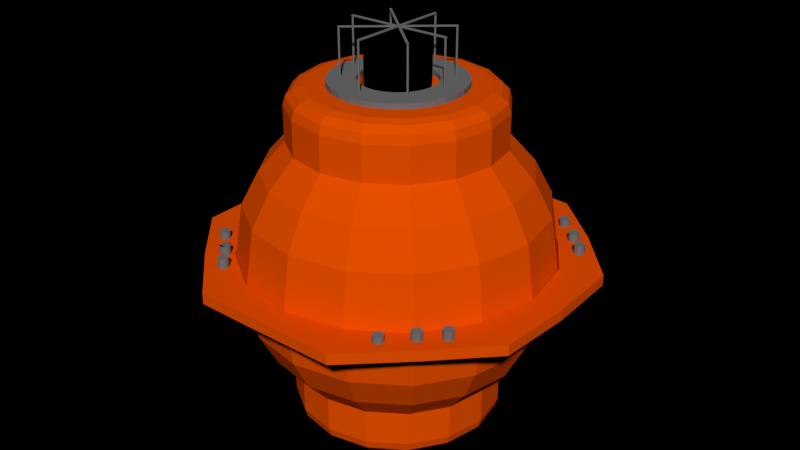 # Source: Transponder.blend  (saved by Blender 2.66.1; exported with 4.5.12 LTS)
import bpy
from mathutils import Matrix  # noqa: F401  (used for matrix-valued properties, if any)

bpy.ops.wm.read_factory_settings(use_empty=True)
scene = bpy.context.scene
scene.name = 'Scene'

# ---- collections
col_collection_1 = bpy.data.collections.new('Collection 1'); scene.collection.children.link(col_collection_1)

# ---- materials (node trees are filled in below, after node groups)
mat_orange = bpy.data.materials.new('Orange')
mat_orange.alpha_threshold = 0.0
mat_orange.use_transparent_shadow = False
mat_orange.diffuse_color = (0.8, 0.0805, 0.0, 1.0)
mat_orange.roughness = 0.5
mat_orange.line_color = (0.0, 0.0, 0.0, 1.0)
mat_black = bpy.data.materials.new('Black')
mat_black.alpha_threshold = 0.0
mat_black.use_transparent_shadow = False
mat_black.diffuse_color = (0.0, 0.0, 0.0, 1.0)
mat_black.roughness = 0.5
mat_black.line_color = (0.0, 0.0, 0.0, 1.0)
mat_metal = bpy.data.materials.new('Metal')
mat_metal.alpha_threshold = 0.0
mat_metal.use_transparent_shadow = False
mat_metal.diffuse_color = (0.1676, 0.1676, 0.1676, 1.0)
mat_metal.roughness = 0.5
mat_metal.line_color = (0.0, 0.0, 0.0, 1.0)

# ---- material node trees

# ---- world
world_world = bpy.data.worlds.new('World'); scene.world = world_world
world_world.color = (0.0, 0.0, 0.0)
world_world.use_sun_shadow = False
world_world.sun_shadow_jitter_overblur = 0.0
world_world.cycles.sampling_method = 'MANUAL'
world_world.cycles.sample_map_resolution = 256

# ---- meshes
me_transducer = bpy.data.meshes.new('Transducer')
me_transducer.from_pydata([(-0.2984, 0.0, -0.2081), (-0.3703, 0.0, -0.2893), (-0.4208, 0.0, -0.3853), (-0.4467, 0.0, -0.5571), (-0.4467, 0.0, -0.5327), (-0.4208, 0.0, -0.7045), (-0.3703, 0.0, -0.8005), (-0.2984, 0.0, -0.8817), (-0.2757, 0.1142, -0.2081), (-0.3422, 0.1417, -0.2893), (-0.3887, 0.161, -0.3853), (-0.4127, 0.171, -0.5571), (-0.4127, 0.171, -0.5327), (-0.3887, 0.161, -0.7045), (-0.3422, 0.1417, -0.8005), (-0.2757, 0.1142, -0.8817), (-0.211, 0.211, -0.2081), (-0.2619, 0.2619, -0.2893), (-0.2975, 0.2975, -0.3853), (-0.3159, 0.3159, -0.5571), (-0.3159, 0.3159, -0.5327), (-0.2975, 0.2975, -0.7045), (-0.2619, 0.2619, -0.8005), (-0.211, 0.211, -0.8817), (-0.1142, 0.2757, -0.2081), (-0.1417, 0.3422, -0.2893), (-0.161, 0.3887, -0.3853), (-0.171, 0.4127, -0.5571), (-0.171, 0.4127, -0.5327), (-0.161, 0.3887, -0.7045), (-0.1417, 0.3422, -0.8005), (-0.1142, 0.2757, -0.8817), (1.466e-07, 0.2984, -0.2081), (1.317e-07, 0.3703, -0.2893), (1.615e-07, 0.4208, -0.3853), (1.764e-07, 0.4467, -0.5571), (1.764e-07, 0.4467, -0.5327), (1.615e-07, 0.4208, -0.7045), (1.317e-07, 0.3703, -0.8005), (1.466e-07, 0.2984, -0.8817), (0.1142, 0.2757, -0.2081), (0.1417, 0.3422, -0.2893), (0.161, 0.3887, -0.3853), (0.171, 0.4127, -0.5571), (0.171, 0.4127, -0.5327), (0.161, 0.3887, -0.7045), (0.1417, 0.3422, -0.8005), (0.1142, 0.2757, -0.8817), (0.211, 0.211, -0.2081), (0.2619, 0.2619, -0.2893), (0.2975, 0.2975, -0.3853), (0.3159, 0.3159, -0.5571), (0.3159, 0.3159, -0.5327), (0.2975, 0.2975, -0.7045), (0.2619, 0.2619, -0.8005), (0.211, 0.211, -0.8817), (0.2757, 0.1142, -0.2081), (0.3422, 0.1417, -0.2893), (0.3887, 0.161, -0.3853), (0.4127, 0.171, -0.5571), (0.4127, 0.171, -0.5327), (0.3887, 0.161, -0.7045), (0.3422, 0.1417, -0.8005), (0.2757, 0.1142, -0.8817), (0.2984, 0.0, -0.2081), (0.3703, -1.49e-08, -0.2893), (0.4208, -1.49e-08, -0.3853), (0.4467, -1.49e-08, -0.5571), (0.4467, -1.49e-08, -0.5327), (0.4208, -1.49e-08, -0.7045), (0.3703, -1.49e-08, -0.8005), (0.2984, 0.0, -0.8817), (0.2757, -0.1142, -0.2081), (0.3422, -0.1417, -0.2893), (0.3887, -0.161, -0.3853), (0.4127, -0.171, -0.5571), (0.4127, -0.171, -0.5327), (0.3887, -0.161, -0.7045), (0.3422, -0.1417, -0.8005), (0.2757, -0.1142, -0.8817), (0.211, -0.211, -0.2081), (0.2619, -0.2619, -0.2893), (0.2975, -0.2975, -0.3853), (0.3159, -0.3159, -0.5571), (0.3159, -0.3159, -0.5327), (0.2975, -0.2975, -0.7045), (0.2619, -0.2619, -0.8005), (0.211, -0.211, -0.8817), (0.1142, -0.2757, -0.2081), (0.1417, -0.3422, -0.2893), (0.161, -0.3887, -0.3853), (0.171, -0.4127, -0.5571), (0.171, -0.4127, -0.5327), (0.161, -0.3887, -0.7045), (0.1417, -0.3422, -0.8005), (0.1142, -0.2757, -0.8817), (1.466e-07, -0.2984, -0.2081), (1.317e-07, -0.3703, -0.2893), (1.317e-07, -0.4208, -0.3853), (1.466e-07, -0.4467, -0.5571), (1.466e-07, -0.4467, -0.5327), (1.317e-07, -0.4208, -0.7045), (1.317e-07, -0.3703, -0.8005), (1.466e-07, -0.2984, -0.8817), (-0.1142, -0.2757, -0.2081), (-0.1417, -0.3422, -0.2893), (-0.161, -0.3887, -0.3853), (-0.171, -0.4127, -0.5571), (-0.171, -0.4127, -0.5327), (-0.161, -0.3887, -0.7045), (-0.1417, -0.3422, -0.8005), (-0.1142, -0.2757, -0.8817), (-0.211, -0.211, -0.2081), (-0.2619, -0.2619, -0.2893), (-0.2975, -0.2975, -0.3853), (-0.3159, -0.3159, -0.5571), (-0.3159, -0.3159, -0.5327), (-0.2975, -0.2975, -0.7045), (-0.2619, -0.2619, -0.8005), (-0.211, -0.211, -0.8817), (-0.2757, -0.1142, -0.2081), (-0.3422, -0.1417, -0.2893), (-0.3887, -0.161, -0.3853), (-0.4127, -0.171, -0.5571), (-0.4127, -0.171, -0.5327), (-0.3887, -0.161, -0.7045), (-0.3422, -0.1417, -0.8005), (-0.2757, -0.1142, -0.8817), (-0.5287, 0.0002878, -0.5603), (-0.5287, 0.0002878, -0.5296), (-0.5211, 0.2161, -0.5603), (-0.5211, 0.2161, -0.5296), (-0.3798, 0.3749, -0.5602), (-0.3798, 0.3749, -0.5294), (-0.2158, 0.5214, -0.5603), (-0.2158, 0.5214, -0.5296), (3.678e-05, 0.532, -0.5603), (3.678e-05, 0.532, -0.5296), (0.2159, 0.5214, -0.5603), (0.2159, 0.5214, -0.5296), (0.3779, 0.3744, -0.5597), (0.3779, 0.3744, -0.529), (0.5212, 0.2161, -0.5603), (0.5212, 0.2161, -0.5296), (0.5321, 0.0002877, -0.5603), (0.5321, 0.0002877, -0.5296), (0.5212, -0.2156, -0.5603), (0.5212, -0.2156, -0.5296), (0.3743, -0.3685, -0.5604), (0.3743, -0.3685, -0.5296), (0.2159, -0.5208, -0.5603), (0.2159, -0.5208, -0.5296), (3.674e-05, -0.522, -0.5603), (3.674e-05, -0.522, -0.5296), (-0.2158, -0.5208, -0.5603), (-0.2158, -0.5208, -0.5296), (-0.3743, -0.3724, -0.5594), (-0.3743, -0.3724, -0.5287), (-0.5211, -0.2156, -0.5603), (-0.5211, -0.2156, -0.5296), (1.434e-07, 3.725e-09, -0.05808), (1.425e-07, 1.863e-09, -1.032), (-0.2474, 1.397e-08, -1.032), (-0.2984, 0.0, -0.9817), (-0.2726, 8.615e-09, -1.025), (-0.2912, 3.725e-09, -1.007), (-0.2757, 0.1142, -0.9817), (-0.2286, 0.09469, -1.032), (-0.2691, 0.1114, -1.007), (-0.2518, 0.1043, -1.025), (-0.211, 0.211, -0.9817), (-0.175, 0.175, -1.032), (-0.2059, 0.2059, -1.007), (-0.1927, 0.1927, -1.025), (-0.1142, 0.2757, -0.9817), (-0.09469, 0.2286, -1.032), (-0.1114, 0.2691, -1.007), (-0.1043, 0.2518, -1.025), (1.466e-07, 0.2984, -0.9817), (1.462e-07, 0.2474, -1.032), (1.483e-07, 0.2912, -1.007), (1.483e-07, 0.2726, -1.025), (0.1142, 0.2757, -0.9817), (0.09469, 0.2286, -1.032), (0.1114, 0.2691, -1.007), (0.1043, 0.2518, -1.025), (0.211, 0.211, -0.9817), (0.175, 0.175, -1.032), (0.2059, 0.2059, -1.007), (0.1927, 0.1927, -1.025), (0.2757, 0.1142, -0.9817), (0.2286, 0.09469, -1.032), (0.2691, 0.1114, -1.007), (0.2518, 0.1043, -1.025), (0.2984, 0.0, -0.9817), (0.2474, 0.0, -1.032), (0.2912, -1.63e-09, -1.007), (0.2726, -1.63e-09, -1.025), (0.2757, -0.1142, -0.9817), (0.2286, -0.09469, -1.032), (0.2691, -0.1114, -1.007), (0.2518, -0.1043, -1.025), (0.211, -0.211, -0.9817), (0.175, -0.175, -1.032), (0.2059, -0.2059, -1.007), (0.1927, -0.1927, -1.025), (0.1142, -0.2757, -0.9817), (0.09469, -0.2286, -1.032), (0.1114, -0.2691, -1.007), (0.1043, -0.2518, -1.025), (1.466e-07, -0.2984, -0.9817), (1.462e-07, -0.2474, -1.032), (1.455e-07, -0.2912, -1.007), (1.451e-07, -0.2726, -1.025), (-0.1142, -0.2757, -0.9817), (-0.09469, -0.2286, -1.032), (-0.1114, -0.2691, -1.007), (-0.1043, -0.2518, -1.025), (-0.211, -0.211, -0.9817), (-0.175, -0.175, -1.032), (-0.2059, -0.2059, -1.007), (-0.1927, -0.1927, -1.025), (-0.2757, -0.1142, -0.9817), (-0.2286, -0.09469, -1.032), (-0.2691, -0.1114, -1.007), (-0.2518, -0.1043, -1.025), (-0.2984, -8.882e-15, -0.1081), (-0.2474, 1.397e-08, -0.05808), (-0.2912, 4.889e-09, -0.08308), (-0.2726, 9.546e-09, -0.06478), (-0.2286, 0.09469, -0.05808), (-0.2757, 0.1142, -0.1081), (-0.2518, 0.1043, -0.06478), (-0.2691, 0.1114, -0.08308), (-0.175, 0.175, -0.05808), (-0.211, 0.211, -0.1081), (-0.1927, 0.1927, -0.06478), (-0.2059, 0.2059, -0.08308), (-0.09469, 0.2286, -0.05808), (-0.1142, 0.2757, -0.1081), (-0.1043, 0.2518, -0.06478), (-0.1114, 0.2691, -0.08308), (1.471e-07, 0.2474, -0.05808), (1.466e-07, 0.2984, -0.1081), (1.492e-07, 0.2726, -0.06478), (1.492e-07, 0.2912, -0.08308), (0.09469, 0.2286, -0.05808), (0.1142, 0.2757, -0.1081), (0.1043, 0.2518, -0.06478), (0.1114, 0.2691, -0.08308), (0.175, 0.175, -0.05808), (0.211, 0.211, -0.1081), (0.1927, 0.1927, -0.06478), (0.2059, 0.2059, -0.08308), (0.2286, 0.09469, -0.05808), (0.2757, 0.1142, -0.1081), (0.2518, 0.1043, -0.06478), (0.2691, 0.1114, -0.08308), (0.2474, -9.313e-10, -0.05808), (0.2984, 0.0, -0.1081), (0.2726, -2.328e-09, -0.06478), (0.2912, -2.328e-09, -0.08308), (0.2286, -0.09469, -0.05808), (0.2757, -0.1142, -0.1081), (0.2518, -0.1043, -0.06478), (0.2691, -0.1114, -0.08308), (0.175, -0.175, -0.05808), (0.211, -0.211, -0.1081), (0.1927, -0.1927, -0.06478), (0.2059, -0.2059, -0.08308), (0.09469, -0.2286, -0.05808), (0.1142, -0.2757, -0.1081), (0.1043, -0.2518, -0.06478), (0.1114, -0.2691, -0.08308), (1.453e-07, -0.2474, -0.05808), (1.466e-07, -0.2984, -0.1081), (1.441e-07, -0.2726, -0.06478), (1.448e-07, -0.2912, -0.08308), (-0.09469, -0.2286, -0.05808), (-0.1142, -0.2757, -0.1081), (-0.1043, -0.2518, -0.06478), (-0.1114, -0.2691, -0.08308), (-0.175, -0.175, -0.05808), (-0.211, -0.211, -0.1081), (-0.1927, -0.1927, -0.06478), (-0.2059, -0.2059, -0.08308), (-0.2286, -0.09469, -0.05808), (-0.2757, -0.1142, -0.1081), (-0.2518, -0.1043, -0.06478), (-0.2691, -0.1114, -0.08308), (-6.801e-10, 0.09098, -0.05918), (0.05348, 0.0736, -0.05918), (0.08653, 0.02811, -0.05918), (0.08653, -0.02811, -0.05918), (0.05348, -0.0736, -0.05918), (-8.634e-09, -0.09098, -0.05918), (-0.05348, -0.0736, -0.05918), (-0.08653, -0.02811, -0.05918), (-0.08653, 0.02811, -0.05918), (-0.05348, 0.0736, -0.05918), (-6.801e-10, 0.09098, 0.04232), (-5.122e-09, 0.06995, 0.06232), (-8.149e-10, 0.0878, 0.05232), (-2.212e-09, 0.0801, 0.05964), (0.05348, 0.0736, 0.04232), (0.04112, 0.05659, 0.06232), (0.0516, 0.07103, 0.05232), (0.04708, 0.0648, 0.05964), (0.08653, 0.02811, 0.04232), (0.06653, 0.02162, 0.06232), (0.0835, 0.02713, 0.05232), (0.07618, 0.02475, 0.05964), (0.08653, -0.02811, 0.04232), (0.06653, -0.02162, 0.06232), (0.0835, -0.02713, 0.05232), (0.07618, -0.02475, 0.05964), (0.05348, -0.0736, 0.04232), (0.04112, -0.05659, 0.06232), (0.0516, -0.07103, 0.05232), (0.04708, -0.0648, 0.05964), (-8.634e-09, -0.09098, 0.04232), (-9.313e-09, -0.06995, 0.06232), (-9.08e-09, -0.0878, 0.05232), (-9.546e-09, -0.0801, 0.05964), (-0.05348, -0.0736, 0.04232), (-0.04112, -0.05659, 0.06232), (-0.0516, -0.07103, 0.05232), (-0.04708, -0.0648, 0.05964), (-0.08653, -0.02811, 0.04232), (-0.06653, -0.02162, 0.06232), (-0.0835, -0.02713, 0.05232), (-0.07618, -0.02475, 0.05964), (-0.08653, 0.02811, 0.04232), (-0.06653, 0.02162, 0.06232), (-0.0835, 0.02713, 0.05232), (-0.07618, 0.02475, 0.05964), (-0.05348, 0.0736, 0.04232), (-0.04112, 0.05659, 0.06232), (-0.0516, 0.07103, 0.05232), (-0.04708, 0.0648, 0.05964), (-1.058e-07, 0.1088, -0.05975), (-0.02123, 0.1068, -0.05975), (-0.04165, 0.1006, -0.05975), (-0.06047, 0.0905, -0.05975), (-0.07696, 0.07696, -0.05975), (-0.0905, 0.06047, -0.05975), (-0.1006, 0.04165, -0.05975), (-0.1068, 0.02123, -0.05975), (-0.1088, 2.705e-07, -0.05975), (-0.1068, -0.02123, -0.05975), (-0.1006, -0.04165, -0.05975), (-0.0905, -0.06047, -0.05975), (-0.07696, -0.07696, -0.05975), (-0.06047, -0.0905, -0.05975), (-0.04165, -0.1006, -0.05975), (-0.02123, -0.1068, -0.05975), (-7.035e-08, -0.1088, -0.05975), (0.02123, -0.1068, -0.05975), (0.04165, -0.1006, -0.05975), (0.06047, -0.0905, -0.05975), (0.07696, -0.07696, -0.05975), (0.0905, -0.06047, -0.05975), (0.1006, -0.04165, -0.05975), (0.1068, -0.02123, -0.05975), (0.1088, 3.674e-07, -0.05975), (0.1068, 0.02123, -0.05975), (0.1006, 0.04165, -0.05975), (0.0905, 0.06047, -0.05975), (0.07696, 0.07696, -0.05975), (0.06047, 0.0905, -0.05975), (0.04165, 0.1006, -0.05975), (0.02123, 0.1068, -0.05975), (-1.005e-07, 0.1876, -0.05975), (-0.0366, 0.184, -0.05975), (-0.0718, 0.1733, -0.05975), (-0.1042, 0.156, -0.05975), (-0.1327, 0.1327, -0.05975), (-0.156, 0.1042, -0.05975), (-0.1733, 0.0718, -0.05975), (-0.184, 0.0366, -0.05975), (-0.1876, 2.532e-07, -0.05975), (-0.184, -0.0366, -0.05975), (-0.1733, -0.0718, -0.05975), (-0.156, -0.1042, -0.05975), (-0.1327, -0.1327, -0.05975), (-0.1042, -0.156, -0.05975), (-0.0718, -0.1733, -0.05975), (-0.0366, -0.184, -0.05975), (-3.938e-08, -0.1876, -0.05975), (0.0366, -0.184, -0.05975), (0.0718, -0.1733, -0.05975), (0.1042, -0.156, -0.05975), (0.1327, -0.1327, -0.05975), (0.156, -0.1042, -0.05975), (0.1733, -0.0718, -0.05975), (0.184, -0.0366, -0.05975), (0.1876, 4.202e-07, -0.05975), (0.184, 0.0366, -0.05975), (0.1733, 0.0718, -0.05975), (0.156, 0.1042, -0.05975), (0.1327, 0.1327, -0.05975), (0.1042, 0.156, -0.05975), (0.0718, 0.1733, -0.05975), (0.0366, 0.184, -0.05975), (-1.058e-07, 0.1088, -0.04324), (-0.02123, 0.1068, -0.04324), (-0.04165, 0.1006, -0.04324), (-0.06047, 0.0905, -0.04324), (-0.07696, 0.07696, -0.04324), (-0.0905, 0.06047, -0.04324), (-0.1006, 0.04165, -0.04324), (-0.1068, 0.02123, -0.04324), (-0.1088, 2.705e-07, -0.04324), (-0.1068, -0.02123, -0.04324), (-0.1006, -0.04165, -0.04324), (-0.0905, -0.06047, -0.04324), (-0.07696, -0.07696, -0.04324), (-0.06047, -0.0905, -0.04324), (-0.04165, -0.1006, -0.04324), (-0.02123, -0.1068, -0.04324), (-7.035e-08, -0.1088, -0.04324), (0.02123, -0.1068, -0.04324), (0.04165, -0.1006, -0.04324), (0.06047, -0.0905, -0.04324), (0.07696, -0.07696, -0.04324), (0.0905, -0.06047, -0.04324), (0.1006, -0.04165, -0.04324), (0.1068, -0.02123, -0.04324), (0.1088, 3.674e-07, -0.04324), (0.1068, 0.02123, -0.04324), (0.1006, 0.04165, -0.04324), (0.0905, 0.06047, -0.04324), (0.07696, 0.07696, -0.04324), (0.06047, 0.0905, -0.04324), (0.04165, 0.1006, -0.04324), (0.02123, 0.1068, -0.04324), (-1.005e-07, 0.1876, -0.04324), (-0.0366, 0.184, -0.04324), (-0.0718, 0.1733, -0.04324), (-0.1042, 0.156, -0.04324), (-0.1327, 0.1327, -0.04324), (-0.156, 0.1042, -0.04324), (-0.1733, 0.0718, -0.04324), (-0.184, 0.0366, -0.04324), (-0.1876, 2.532e-07, -0.04324), (-0.184, -0.0366, -0.04324), (-0.1733, -0.0718, -0.04324), (-0.156, -0.1042, -0.04324), (-0.1327, -0.1327, -0.04324), (-0.1042, -0.156, -0.04324), (-0.0718, -0.1733, -0.04324), (-0.0366, -0.184, -0.04324), (-3.938e-08, -0.1876, -0.04324), (0.0366, -0.184, -0.04324), (0.0718, -0.1733, -0.04324), (0.1042, -0.156, -0.04324), (0.1327, -0.1327, -0.04324), (0.156, -0.1042, -0.04324), (0.1733, -0.0718, -0.04324), (0.184, -0.0366, -0.04324), (0.1876, 4.202e-07, -0.04324), (0.184, 0.0366, -0.04324), (0.1733, 0.0718, -0.04324), (0.156, 0.1042, -0.04324), (0.1327, 0.1327, -0.04324), (0.1042, 0.156, -0.04324), (0.0718, 0.1733, -0.04324), (0.0366, 0.184, -0.04324), (3.391e-10, -0.1479, -0.04853), (3.391e-10, -0.1479, 0.08769), (0.001696, -0.1484, -0.04853), (0.001696, -0.1484, 0.08769), (0.002745, -0.1499, -0.04853), (0.002745, -0.1499, 0.08769), (0.002745, -0.1517, -0.04853), (0.002745, -0.1517, 0.08769), (0.001696, -0.1531, -0.04853), (0.001696, -0.1531, 0.08769), (8.683e-11, -0.1537, -0.04853), (8.683e-11, -0.1537, 0.08769), (-0.001696, -0.1531, -0.04853), (-0.001696, -0.1531, 0.08769), (-0.002745, -0.1517, -0.04853), (-0.002745, -0.1517, 0.08769), (-0.002745, -0.1499, -0.04853), (-0.002745, -0.1499, 0.08769), (-0.001696, -0.1484, -0.04853), (-0.001696, -0.1484, 0.08769), (3.391e-10, 0.1536, 0.08769), (0.001696, 0.1531, -0.04853), (0.001696, 0.1531, 0.08769), (0.002745, 0.1516, -0.04853), (0.002745, 0.1516, 0.08769), (0.002745, 0.1498, -0.04853), (0.002745, 0.1498, 0.08769), (0.001696, 0.1484, -0.04853), (0.001696, 0.1484, 0.08769), (8.683e-11, 0.1478, -0.04853), (8.683e-11, 0.1478, 0.08769), (-0.001696, 0.1484, -0.04853), (-0.001696, 0.1484, 0.08769), (-0.002745, 0.1498, -0.04853), (-0.002745, 0.1498, 0.08769), (-0.002745, 0.1516, -0.04853), (-0.002745, 0.1516, 0.08769), (-0.001696, 0.1531, -0.04853), (-0.001696, 0.1531, 0.08769), (0.1512, 0.001053, -0.04853), (0.1512, 0.001053, 0.08769), (0.1529, 0.0005014, -0.04853), (0.1529, 0.0005014, 0.08769), (0.154, -0.0009416, -0.04853), (0.154, -0.0009416, 0.08769), (0.154, -0.002725, -0.04853), (0.154, -0.002725, 0.08769), (0.1529, -0.004168, -0.04853), (0.1529, -0.004168, 0.08769), (0.1512, -0.00472, -0.04853), (0.1512, -0.00472, 0.08769), (0.1495, -0.004168, -0.04853), (0.1495, -0.004168, 0.08769), (0.1485, -0.002725, -0.04853), (0.1485, -0.002725, 0.08769), (0.1485, -0.0009416, -0.04853), (0.1485, -0.0009416, 0.08769), (0.1495, 0.0005014, -0.04853), (0.1495, 0.0005014, 0.08769), (-0.1514, 0.001053, -0.04853), (-0.1514, 0.001053, 0.08769), (-0.1497, 0.0005014, -0.04853), (-0.1497, 0.0005014, 0.08769), (-0.1487, -0.0009416, -0.04853), (-0.1487, -0.0009416, 0.08769), (-0.1487, -0.002725, -0.04853), (-0.1487, -0.002725, 0.08769), (-0.1497, -0.004168, -0.04853), (-0.1497, -0.004168, 0.08769), (-0.1514, -0.00472, -0.04853), (-0.1514, -0.00472, 0.08769), (-0.1531, -0.004168, -0.04853), (-0.1531, -0.004168, 0.08769), (-0.1542, -0.002725, -0.04853), (-0.1542, -0.002725, 0.08769), (-0.1542, -0.0009416, -0.04853), (-0.1542, -0.0009416, 0.08769), (-0.1531, 0.0005014, -0.04853), (-0.1531, 0.0005014, 0.08769), (-0.1141, -0.09362, -0.04853), (-0.1141, -0.09362, 0.08769), (-0.1124, -0.09417, -0.04853), (-0.1124, -0.09417, 0.08769), (-0.1114, -0.09561, -0.04853), (-0.1114, -0.09561, 0.08769), (-0.1114, -0.09739, -0.04853), (-0.1114, -0.09739, 0.08769), (-0.1124, -0.09884, -0.04853), (-0.1124, -0.09884, 0.08769), (-0.1141, -0.09939, -0.04853), (-0.1141, -0.09939, 0.08769), (-0.1158, -0.09884, -0.04853), (-0.1158, -0.09884, 0.08769), (-0.1168, -0.09739, -0.04853), (-0.1168, -0.09739, 0.08769), (-0.1168, -0.09561, -0.04853), (-0.1168, -0.09561, 0.08769), (-0.1158, -0.09417, -0.04853), (-0.1158, -0.09417, 0.08769), (0.1104, -0.09362, -0.04853), (0.1104, -0.09362, 0.08769), (0.1121, -0.09417, -0.04853), (0.1121, -0.09417, 0.08769), (0.1131, -0.09561, -0.04853), (0.1131, -0.09561, 0.08769), (0.1131, -0.09739, -0.04853), (0.1131, -0.09739, 0.08769), (0.1121, -0.09884, -0.04853), (0.1121, -0.09884, 0.08769), (0.1104, -0.09939, -0.04853), (0.1104, -0.09939, 0.08769), (0.1087, -0.09884, -0.04853), (0.1087, -0.09884, 0.08769), (0.1076, -0.09739, -0.04853), (0.1076, -0.09739, 0.08769), (0.1076, -0.09561, -0.04853), (0.1076, -0.09561, 0.08769), (0.1087, -0.09417, -0.04853), (0.1087, -0.09417, 0.08769), (0.1104, 0.1027, -0.04853), (0.1104, 0.1027, 0.08769), (0.1121, 0.1021, -0.04853), (0.1121, 0.1021, 0.08769), (0.1131, 0.1007, -0.04853), (0.1131, 0.1007, 0.08769), (0.1131, 0.0989, -0.04853), (0.1131, 0.0989, 0.08769), (0.1121, 0.09746, -0.04853), (0.1121, 0.09746, 0.08769), (0.1104, 0.09691, -0.04853), (0.1104, 0.09691, 0.08769), (0.1087, 0.09746, -0.04853), (0.1087, 0.09746, 0.08769), (0.1076, 0.0989, -0.04853), (0.1076, 0.0989, 0.08769), (0.1076, 0.1007, -0.04853), (0.1076, 0.1007, 0.08769), (0.1087, 0.1021, -0.04853), (0.1087, 0.1021, 0.08769), (-0.1087, 0.1027, -0.04853), (-0.1087, 0.1027, 0.08769), (-0.107, 0.1021, -0.04853), (-0.107, 0.1021, 0.08769), (-0.1059, 0.1007, -0.04853), (-0.1059, 0.1007, 0.08769), (-0.1059, 0.0989, -0.04853), (-0.1059, 0.0989, 0.08769), (-0.107, 0.09746, -0.04853), (-0.107, 0.09746, 0.08769), (-0.1087, 0.09691, -0.04853), (-0.1087, 0.09691, 0.08769), (-0.1104, 0.09746, -0.04853), (-0.1104, 0.09746, 0.08769), (-0.1114, 0.0989, -0.04853), (-0.1114, 0.0989, 0.08769), (-0.1114, 0.1007, -0.04853), (-0.1114, 0.1007, 0.08769), (-0.1104, 0.1021, -0.04853), (-0.1104, 0.1021, 0.08769), (-0.4097, 0.2937, -0.5767), (-0.4097, 0.2937, -0.506), (-0.4009, 0.2901, -0.5767), (-0.4009, 0.2901, -0.506), (-0.3959, 0.2819, -0.5767), (-0.3959, 0.2819, -0.506), (-0.3967, 0.2724, -0.5767), (-0.3967, 0.2724, -0.506), (-0.4029, 0.2651, -0.5767), (-0.4029, 0.2651, -0.506), (-0.4122, 0.2629, -0.5767), (-0.4122, 0.2629, -0.506), (-0.421, 0.2666, -0.5767), (-0.421, 0.2666, -0.506), (-0.426, 0.2747, -0.5767), (-0.426, 0.2747, -0.506), (-0.4252, 0.2843, -0.5767), (-0.4252, 0.2843, -0.506), (-0.419, 0.2915, -0.5767), (-0.419, 0.2915, -0.506), (-0.3461, 0.3608, -0.5732), (-0.3461, 0.3608, -0.5026), (-0.3373, 0.3571, -0.5732), (-0.3373, 0.3571, -0.5026), (-0.3323, 0.349, -0.5732), (-0.3323, 0.349, -0.5026), (-0.3331, 0.3394, -0.5732), (-0.3331, 0.3394, -0.5026), (-0.3393, 0.3322, -0.5732), (-0.3393, 0.3322, -0.5026), (-0.3486, 0.33, -0.5732), (-0.3486, 0.33, -0.5026), (-0.3574, 0.3336, -0.5732), (-0.3574, 0.3336, -0.5026), (-0.3624, 0.3418, -0.5732), (-0.3624, 0.3418, -0.5026), (-0.3617, 0.3513, -0.5732), (-0.3617, 0.3513, -0.5026), (-0.3554, 0.3586, -0.5732), (-0.3554, 0.3586, -0.5026), (-0.2899, 0.4116, -0.5701), (-0.2899, 0.4116, -0.4994), (-0.2811, 0.4079, -0.5701), (-0.2811, 0.4079, -0.4994), (-0.2761, 0.3998, -0.5701), (-0.2761, 0.3998, -0.4994), (-0.2769, 0.3902, -0.5701), (-0.2769, 0.3902, -0.4994), (-0.2831, 0.383, -0.5701), (-0.2831, 0.383, -0.4994), (-0.2924, 0.3808, -0.5701), (-0.2924, 0.3808, -0.4994), (-0.3012, 0.3844, -0.5701), (-0.3012, 0.3844, -0.4994), (-0.3062, 0.3926, -0.5701), (-0.3062, 0.3926, -0.4994), (-0.3054, 0.4021, -0.5701), (-0.3054, 0.4021, -0.4994), (-0.2992, 0.4094, -0.5701), (-0.2992, 0.4094, -0.4994), (0.2731, -0.3852, -0.5824), (0.2731, -0.3852, -0.5117), (0.2819, -0.3888, -0.5824), (0.2819, -0.3888, -0.5117), (0.2869, -0.397, -0.5824), (0.2869, -0.397, -0.5117), (0.2861, -0.4065, -0.5824), (0.2861, -0.4065, -0.5117), (0.2799, -0.4138, -0.5824), (0.2799, -0.4138, -0.5117), (0.2706, -0.416, -0.5824), (0.2706, -0.416, -0.5117), (0.2618, -0.4123, -0.5824), (0.2618, -0.4123, -0.5117), (0.2568, -0.4042, -0.5824), (0.2568, -0.4042, -0.5117), (0.2576, -0.3946, -0.5824), (0.2576, -0.3946, -0.5117), (0.2638, -0.3874, -0.5824), (0.2638, -0.3874, -0.5117), (0.3367, -0.3181, -0.5789), (0.3367, -0.3181, -0.5082), (0.3455, -0.3218, -0.5789), (0.3455, -0.3218, -0.5082), (0.3505, -0.3299, -0.5789), (0.3505, -0.3299, -0.5082), (0.3497, -0.3395, -0.5789), (0.3497, -0.3395, -0.5082), (0.3435, -0.3467, -0.5789), (0.3435, -0.3467, -0.5082), (0.3342, -0.3489, -0.5789), (0.3342, -0.3489, -0.5082), (0.3254, -0.3453, -0.5789), (0.3254, -0.3453, -0.5082), (0.3204, -0.3371, -0.5789), (0.3204, -0.3371, -0.5082), (0.3212, -0.3276, -0.5789), (0.3212, -0.3276, -0.5082), (0.3274, -0.3203, -0.5789), (0.3274, -0.3203, -0.5082), (0.3929, -0.2673, -0.5758), (0.3929, -0.2673, -0.5051), (0.4017, -0.271, -0.5758), (0.4017, -0.271, -0.5051), (0.4067, -0.2791, -0.5758), (0.4067, -0.2791, -0.5051), (0.4059, -0.2886, -0.5758), (0.4059, -0.2886, -0.5051), (0.3997, -0.2959, -0.5758), (0.3997, -0.2959, -0.5051), (0.3904, -0.2981, -0.5758), (0.3904, -0.2981, -0.5051), (0.3816, -0.2944, -0.5758), (0.3816, -0.2944, -0.5051), (0.3766, -0.2863, -0.5758), (0.3766, -0.2863, -0.5051), (0.3774, -0.2768, -0.5758), (0.3774, -0.2768, -0.5051), (0.3836, -0.2695, -0.5758), (0.3836, -0.2695, -0.5051), (0.3001, 0.3992, -0.5812), (0.3001, 0.3992, -0.5105), (0.2965, 0.3904, -0.5812), (0.2965, 0.3904, -0.5105), (0.2885, 0.3852, -0.5812), (0.2885, 0.3852, -0.5105), (0.2789, 0.3858, -0.5812), (0.2789, 0.3858, -0.5105), (0.2716, 0.3919, -0.5812), (0.2716, 0.3919, -0.5105), (0.2692, 0.4012, -0.5812), (0.2692, 0.4012, -0.5105), (0.2727, 0.41, -0.5812), (0.2727, 0.41, -0.5105), (0.2808, 0.4152, -0.5812), (0.2808, 0.4152, -0.5105), (0.2903, 0.4146, -0.5812), (0.2903, 0.4146, -0.5105), (0.2977, 0.4085, -0.5812), (0.2977, 0.4085, -0.5105), (0.3683, 0.3369, -0.5777), (0.3683, 0.3369, -0.507), (0.3647, 0.328, -0.5777), (0.3647, 0.328, -0.507), (0.3567, 0.3229, -0.5777), (0.3567, 0.3229, -0.507), (0.3471, 0.3235, -0.5777), (0.3471, 0.3235, -0.507), (0.3398, 0.3296, -0.5777), (0.3398, 0.3296, -0.507), (0.3374, 0.3388, -0.5777), (0.3374, 0.3388, -0.507), (0.3409, 0.3477, -0.5777), (0.3409, 0.3477, -0.507), (0.349, 0.3528, -0.5777), (0.349, 0.3528, -0.507), (0.3585, 0.3522, -0.5777), (0.3585, 0.3522, -0.507), (0.3659, 0.3461, -0.5777), (0.3659, 0.3461, -0.507), (0.4201, 0.2816, -0.5746), (0.4201, 0.2816, -0.5039), (0.4166, 0.2727, -0.5746), (0.4166, 0.2727, -0.5039), (0.4085, 0.2676, -0.5746), (0.4085, 0.2676, -0.5039), (0.399, 0.2682, -0.5746), (0.399, 0.2682, -0.5039), (0.3916, 0.2743, -0.5746), (0.3916, 0.2743, -0.5039), (0.3892, 0.2835, -0.5746), (0.3892, 0.2835, -0.5039), (0.3927, 0.2924, -0.5746), (0.3927, 0.2924, -0.5039), (0.4008, 0.2975, -0.5746), (0.4008, 0.2975, -0.5039), (0.4103, 0.2969, -0.5746), (0.4103, 0.2969, -0.5039), (0.4177, 0.2909, -0.5746), (0.4177, 0.2909, -0.5039), (3.391e-10, -0.1479, 0.0931), (0.001696, -0.1484, 0.0931), (0.002745, -0.1499, 0.0931), (0.002745, -0.1517, 0.0931), (0.001696, -0.1531, 0.0931), (8.683e-11, -0.1537, 0.0931), (-0.001696, -0.1531, 0.0931), (-0.002745, -0.1517, 0.0931), (-0.002745, -0.1499, 0.0931), (-0.001696, -0.1484, 0.0931), (3.391e-10, 0.1536, 0.0931), (0.001696, 0.1531, 0.0931), (0.002745, 0.1516, 0.0931), (0.002745, 0.1498, 0.0931), (0.001696, 0.1484, 0.0931), (8.683e-11, 0.1478, 0.0931), (-0.001696, 0.1484, 0.0931), (-0.002745, 0.1498, 0.0931), (-0.002745, 0.1516, 0.0931), (-0.001696, 0.1531, 0.0931), (0.1512, 0.001053, 0.0931), (0.1529, 0.0005014, 0.0931), (0.154, -0.0009416, 0.0931), (0.154, -0.002725, 0.0931), (0.1529, -0.004168, 0.0931), (0.1512, -0.00472, 0.0931), (0.1495, -0.004168, 0.0931), (0.1485, -0.002725, 0.0931), (0.1485, -0.0009416, 0.0931), (0.1495, 0.0005014, 0.0931), (-0.1514, 0.001053, 0.0931), (-0.1497, 0.0005014, 0.0931), (-0.1487, -0.0009416, 0.0931), (-0.1487, -0.002725, 0.0931), (-0.1497, -0.004168, 0.0931), (-0.1514, -0.00472, 0.0931), (-0.1531, -0.004168, 0.0931), (-0.1542, -0.002725, 0.0931), (-0.1542, -0.0009416, 0.0931), (-0.1531, 0.0005014, 0.0931), (-0.1141, -0.09362, 0.0931), (-0.1124, -0.09417, 0.0931), (-0.1114, -0.09561, 0.0931), (-0.1114, -0.09739, 0.0931), (-0.1124, -0.09884, 0.0931), (-0.1141, -0.09939, 0.0931), (-0.1158, -0.09884, 0.0931), (-0.1168, -0.09739, 0.0931), (-0.1168, -0.09561, 0.0931), (-0.1158, -0.09417, 0.0931), (0.1104, -0.09362, 0.0931), (0.1121, -0.09417, 0.0931), (0.1131, -0.09561, 0.0931), (0.1131, -0.09739, 0.0931), (0.1121, -0.09884, 0.0931), (0.1104, -0.09939, 0.0931), (0.1087, -0.09884, 0.0931), (0.1076, -0.09739, 0.0931), (0.1076, -0.09561, 0.0931), (0.1087, -0.09417, 0.0931), (0.1104, 0.1027, 0.0931), (0.1121, 0.1021, 0.0931), (0.1131, 0.1007, 0.0931), (0.1131, 0.0989, 0.0931), (0.1121, 0.09746, 0.0931), (0.1104, 0.09691, 0.0931), (0.1087, 0.09746, 0.0931), (0.1076, 0.0989, 0.0931), (0.1076, 0.1007, 0.0931), (0.1087, 0.1021, 0.0931), (-0.1087, 0.1027, 0.0931), (-0.107, 0.1021, 0.0931), (-0.1059, 0.1007, 0.0931), (-0.1059, 0.0989, 0.0931), (-0.107, 0.09746, 0.0931), (-0.1087, 0.09691, 0.0931), (-0.1104, 0.09746, 0.0931), (-0.1114, 0.0989, 0.0931), (-0.1114, 0.1007, 0.0931), (-0.1104, 0.1021, 0.0931), (-0.00336, -0.1516, 0.09056), (0.00336, -0.1516, 0.09056), (-0.00336, 0.1516, 0.09056), (0.00336, 0.1516, 0.09056), (-0.00336, -0.1516, 0.09402), (0.00336, -0.1516, 0.09402), (-0.00336, 0.1516, 0.09402), (0.00336, 0.1516, 0.09402), (-0.1178, -0.09653, 0.09015), (-0.1134, -0.1016, 0.09015), (0.1098, 0.1037, 0.09015), (0.1143, 0.09866, 0.09015), (-0.1178, -0.09653, 0.09361), (-0.1134, -0.1016, 0.09361), (0.1098, 0.1037, 0.09361), (0.1143, 0.09866, 0.09361), (-0.1534, 0.001846, 0.09015), (-0.1533, -0.004874, 0.09015), (0.1497, 0.006998, 0.09015), (0.1498, 0.0002778, 0.09015), (-0.1534, 0.001846, 0.09361), (-0.1533, -0.004874, 0.09361), (0.1497, 0.006998, 0.09361), (0.1498, 0.0002778, 0.09361), (-0.1108, 0.1064, 0.09079), (-0.1153, 0.1014, 0.09079), (0.1145, -0.09657, 0.09079), (0.11, -0.1016, 0.09079), (-0.1108, 0.1064, 0.09425), (-0.1153, 0.1014, 0.09425), (0.1145, -0.09657, 0.09425), (0.11, -0.1016, 0.09425), (-0.388, -0.2719, -0.5798), (-0.388, -0.2719, -0.5091), (-0.3914, -0.2808, -0.5798), (-0.3914, -0.2808, -0.5091), (-0.3994, -0.286, -0.5798), (-0.3994, -0.286, -0.5091), (-0.409, -0.2855, -0.5798), (-0.409, -0.2855, -0.5091), (-0.4164, -0.2795, -0.5798), (-0.4164, -0.2795, -0.5091), (-0.4188, -0.2703, -0.5798), (-0.4188, -0.2703, -0.5091), (-0.4154, -0.2613, -0.5798), (-0.4154, -0.2613, -0.5091), (-0.4074, -0.2561, -0.5798), (-0.4074, -0.2561, -0.5091), (-0.3978, -0.2567, -0.5798), (-0.3978, -0.2567, -0.5091), (-0.3904, -0.2627, -0.5798), (-0.3904, -0.2627, -0.5091), (-0.3192, -0.3337, -0.5763), (-0.3192, -0.3337, -0.5057), (-0.3227, -0.3426, -0.5763), (-0.3227, -0.3426, -0.5057), (-0.3307, -0.3478, -0.5763), (-0.3307, -0.3478, -0.5057), (-0.3402, -0.3473, -0.5763), (-0.3402, -0.3473, -0.5057), (-0.3476, -0.3413, -0.5763), (-0.3476, -0.3413, -0.5057), (-0.3501, -0.332, -0.5763), (-0.3501, -0.332, -0.5057), (-0.3467, -0.3231, -0.5763), (-0.3467, -0.3231, -0.5057), (-0.3387, -0.3179, -0.5763), (-0.3387, -0.3179, -0.5057), (-0.3291, -0.3184, -0.5763), (-0.3291, -0.3184, -0.5057), (-0.3217, -0.3244, -0.5763), (-0.3217, -0.3244, -0.5057), (-0.2669, -0.3885, -0.5732), (-0.2669, -0.3885, -0.5025), (-0.2704, -0.3974, -0.5732), (-0.2704, -0.3974, -0.5025), (-0.2784, -0.4026, -0.5732), (-0.2784, -0.4026, -0.5025), (-0.2879, -0.4021, -0.5732), (-0.2879, -0.4021, -0.5025), (-0.2954, -0.3961, -0.5732), (-0.2954, -0.3961, -0.5025), (-0.2978, -0.3869, -0.5732), (-0.2978, -0.3869, -0.5025), (-0.2944, -0.3779, -0.5732), (-0.2944, -0.3779, -0.5025), (-0.2864, -0.3728, -0.5732), (-0.2864, -0.3728, -0.5025), (-0.2768, -0.3733, -0.5732), (-0.2768, -0.3733, -0.5025), (-0.2694, -0.3793, -0.5732), (-0.2694, -0.3793, -0.5025)], [], [(2, 10, 9, 1), (3, 11, 10, 2), (5, 13, 12, 4), (6, 14, 13, 5), (7, 15, 14, 6), (1, 9, 8, 0), (15, 23, 22, 14), (9, 17, 16, 8), (10, 18, 17, 9), (11, 19, 18, 10), (13, 21, 20, 12), (14, 22, 21, 13), (21, 29, 28, 20), (22, 30, 29, 21), (23, 31, 30, 22), (17, 25, 24, 16), (18, 26, 25, 17), (19, 27, 26, 18), (27, 35, 34, 26), (29, 37, 36, 28), (30, 38, 37, 29), (31, 39, 38, 30), (25, 33, 32, 24), (26, 34, 33, 25), (38, 46, 45, 37), (39, 47, 46, 38), (33, 41, 40, 32), (34, 42, 41, 33), (35, 43, 42, 34), (37, 45, 44, 36), (45, 53, 52, 44), (46, 54, 53, 45), (47, 55, 54, 46), (41, 49, 48, 40), (42, 50, 49, 41), (43, 51, 50, 42), (50, 58, 57, 49), (51, 59, 58, 50), (53, 61, 60, 52), (54, 62, 61, 53), (55, 63, 62, 54), (49, 57, 56, 48), (62, 70, 69, 61), (63, 71, 70, 62), (57, 65, 64, 56), (58, 66, 65, 57), (59, 67, 66, 58), (61, 69, 68, 60), (67, 75, 74, 66), (69, 77, 76, 68), (70, 78, 77, 69), (71, 79, 78, 70), (65, 73, 72, 64), (66, 74, 73, 65), (79, 87, 86, 78), (73, 81, 80, 72), (74, 82, 81, 73), (75, 83, 82, 74), (77, 85, 84, 76), (78, 86, 85, 77), (85, 93, 92, 84), (86, 94, 93, 85), (87, 95, 94, 86), (81, 89, 88, 80), (82, 90, 89, 81), (83, 91, 90, 82), (90, 98, 97, 89), (91, 99, 98, 90), (93, 101, 100, 92), (94, 102, 101, 93), (95, 103, 102, 94), (89, 97, 96, 88), (102, 110, 109, 101), (103, 111, 110, 102), (97, 105, 104, 96), (98, 106, 105, 97), (99, 107, 106, 98), (101, 109, 108, 100), (109, 117, 116, 108), (110, 118, 117, 109), (111, 119, 118, 110), (105, 113, 112, 104), (106, 114, 113, 105), (107, 115, 114, 106), (114, 122, 121, 113), (115, 123, 122, 114), (117, 125, 124, 116), (118, 126, 125, 117), (119, 127, 126, 118), (113, 121, 120, 112), (125, 5, 4, 124), (126, 6, 5, 125), (127, 7, 6, 126), (121, 1, 0, 120), (122, 2, 1, 121), (123, 3, 2, 122), (129, 131, 130, 128), (131, 133, 132, 130), (133, 135, 134, 132), (135, 137, 136, 134), (137, 139, 138, 136), (139, 141, 140, 138), (141, 143, 142, 140), (143, 145, 144, 142), (145, 147, 146, 144), (147, 149, 148, 146), (149, 151, 150, 148), (151, 153, 152, 150), (153, 155, 154, 152), (155, 157, 156, 154), (157, 159, 158, 156), (159, 129, 128, 158), (203, 161, 207), (183, 161, 187), (162, 161, 167), (162, 223, 161), (219, 161, 223), (199, 161, 203), (179, 161, 183), (175, 161, 179), (215, 161, 219), (195, 161, 199), (191, 161, 195), (171, 161, 175), (191, 187, 161), (171, 167, 161), (211, 161, 215), (207, 161, 211), (278, 160, 274), (258, 160, 254), (238, 160, 234), (274, 160, 270), (254, 160, 250), (8, 231, 226, 0), (250, 160, 246), (246, 160, 242), (227, 160, 286), (270, 160, 266), (286, 160, 282), (266, 160, 262), (262, 160, 258), (242, 160, 238), (282, 160, 278), (112, 283, 279, 104), (64, 259, 255, 56), (16, 235, 231, 8), (120, 287, 283, 112), (72, 263, 259, 64), (24, 239, 235, 16), (234, 160, 230), (80, 267, 263, 72), (32, 243, 239, 24), (88, 271, 267, 80), (40, 247, 243, 32), (96, 275, 271, 88), (48, 251, 247, 40), (104, 279, 275, 96), (56, 255, 251, 48), (0, 226, 287, 120), (92, 151, 149, 84), (20, 133, 131, 12), (116, 157, 155, 108), (27, 134, 136, 35), (123, 158, 128, 3), (60, 143, 141, 52), (67, 144, 146, 75), (100, 153, 151, 92), (11, 130, 132, 19), (107, 154, 156, 115), (4, 129, 159, 124), (44, 139, 137, 36), (51, 140, 142, 59), (84, 149, 147, 76), (91, 150, 152, 99), (19, 132, 134, 27), (76, 147, 145, 68), (43, 138, 140, 51), (36, 137, 135, 28), (99, 152, 154, 107), (3, 128, 130, 11), (83, 148, 150, 91), (59, 142, 144, 67), (52, 141, 139, 44), (115, 156, 158, 123), (28, 135, 133, 20), (108, 155, 153, 100), (12, 131, 129, 4), (75, 146, 148, 83), (68, 145, 143, 60), (35, 136, 138, 43), (124, 159, 157, 116), (63, 190, 194, 71), (23, 170, 174, 31), (111, 214, 218, 119), (71, 194, 198, 79), (31, 174, 178, 39), (119, 218, 222, 127), (79, 198, 202, 87), (39, 178, 182, 47), (87, 202, 206, 95), (47, 182, 186, 55), (127, 222, 163, 7), (95, 206, 210, 103), (55, 186, 190, 63), (15, 166, 170, 23), (103, 210, 214, 111), (162, 167, 169, 164), (164, 169, 168, 165), (165, 168, 166, 163), (170, 166, 168, 172), (172, 168, 169, 173), (173, 169, 167, 171), (174, 170, 172, 176), (176, 172, 173, 177), (177, 173, 171, 175), (178, 174, 176, 180), (180, 176, 177, 181), (181, 177, 175, 179), (182, 178, 180, 184), (184, 180, 181, 185), (185, 181, 179, 183), (186, 182, 184, 188), (188, 184, 185, 189), (189, 185, 183, 187), (187, 191, 193, 189), (189, 193, 192, 188), (188, 192, 190, 186), (194, 190, 192, 196), (196, 192, 193, 197), (197, 193, 191, 195), (198, 194, 196, 200), (200, 196, 197, 201), (201, 197, 195, 199), (202, 198, 200, 204), (204, 200, 201, 205), (205, 201, 199, 203), (206, 202, 204, 208), (208, 204, 205, 209), (209, 205, 203, 207), (210, 206, 208, 212), (212, 208, 209, 213), (213, 209, 207, 211), (214, 210, 212, 216), (216, 212, 213, 217), (217, 213, 211, 215), (218, 214, 216, 220), (220, 216, 217, 221), (221, 217, 215, 219), (219, 223, 225, 221), (221, 225, 224, 220), (220, 224, 222, 218), (163, 222, 224, 165), (165, 224, 225, 164), (164, 225, 223, 162), (7, 163, 166, 15), (230, 227, 229, 232), (232, 229, 228, 233), (233, 228, 226, 231), (231, 235, 237, 233), (233, 237, 236, 232), (232, 236, 234, 230), (238, 234, 236, 240), (240, 236, 237, 241), (241, 237, 235, 239), (242, 238, 240, 244), (244, 240, 241, 245), (245, 241, 239, 243), (246, 242, 244, 248), (248, 244, 245, 249), (249, 245, 243, 247), (250, 246, 248, 252), (252, 248, 249, 253), (253, 249, 247, 251), (254, 250, 252, 256), (256, 252, 253, 257), (257, 253, 251, 255), (258, 254, 256, 260), (260, 256, 257, 261), (261, 257, 255, 259), (262, 258, 260, 264), (264, 260, 261, 265), (265, 261, 259, 263), (263, 267, 269, 265), (265, 269, 268, 264), (264, 268, 266, 262), (270, 266, 268, 272), (272, 268, 269, 273), (273, 269, 267, 271), (274, 270, 272, 276), (276, 272, 273, 277), (277, 273, 271, 275), (278, 274, 276, 280), (280, 276, 277, 281), (281, 277, 275, 279), (282, 278, 280, 284), (284, 280, 281, 285), (285, 281, 279, 283), (286, 282, 284, 288), (288, 284, 285, 289), (289, 285, 283, 287), (227, 286, 288, 229), (229, 288, 289, 228), (228, 289, 287, 226), (230, 160, 227), (299, 336, 300, 290), (292, 308, 312, 293), (293, 312, 316, 294), (294, 316, 320, 295), (295, 320, 324, 296), (296, 324, 328, 297), (297, 328, 332, 298), (298, 332, 336, 299), (291, 304, 308, 292), (305, 301, 337, 333, 329, 325, 321, 317, 313, 309), (290, 291, 292, 293, 294, 295, 296, 297, 298, 299), (304, 300, 302, 306), (306, 302, 303, 307), (307, 303, 301, 305), (308, 304, 306, 310), (310, 306, 307, 311), (311, 307, 305, 309), (312, 308, 310, 314), (314, 310, 311, 315), (315, 311, 309, 313), (316, 312, 314, 318), (318, 314, 315, 319), (319, 315, 313, 317), (320, 316, 318, 322), (322, 318, 319, 323), (323, 319, 317, 321), (324, 320, 322, 326), (326, 322, 323, 327), (327, 323, 321, 325), (328, 324, 326, 330), (330, 326, 327, 331), (331, 327, 325, 329), (332, 328, 330, 334), (334, 330, 331, 335), (335, 331, 329, 333), (336, 332, 334, 338), (338, 334, 335, 339), (339, 335, 333, 337), (300, 336, 338, 302), (302, 338, 339, 303), (303, 339, 337, 301), (290, 300, 304, 291), (361, 360, 424, 425), (382, 383, 447, 446), (400, 401, 465, 464), (356, 355, 419, 420), (377, 378, 442, 441), (395, 396, 460, 459), (351, 350, 414, 415), (369, 368, 432, 433), (372, 373, 437, 436), (390, 391, 455, 454), (346, 345, 409, 410), (364, 363, 427, 428), (385, 386, 450, 449), (403, 372, 436, 467), (341, 340, 404, 405), (359, 358, 422, 423), (380, 381, 445, 444), (398, 399, 463, 462), (354, 353, 417, 418), (340, 371, 435, 404), (375, 376, 440, 439), (393, 394, 458, 457), (349, 348, 412, 413), (367, 366, 430, 431), (388, 389, 453, 452), (344, 343, 407, 408), (362, 361, 425, 426), (383, 384, 448, 447), (401, 402, 466, 465), (357, 356, 420, 421), (378, 379, 443, 442), (396, 397, 461, 460), (407, 406, 438, 439), (433, 432, 464, 465), (428, 427, 459, 460), (423, 422, 454, 455), (418, 417, 449, 450), (413, 412, 444, 445), (408, 407, 439, 440), (434, 433, 465, 466), (429, 428, 460, 461), (424, 423, 455, 456), (419, 418, 450, 451), (414, 413, 445, 446), (409, 408, 440, 441), (435, 434, 466, 467), (430, 429, 461, 462), (425, 424, 456, 457), (420, 419, 451, 452), (415, 414, 446, 447), (410, 409, 441, 442), (405, 404, 436, 437), (404, 435, 467, 436), (431, 430, 462, 463), (426, 425, 457, 458), (421, 420, 452, 453), (416, 415, 447, 448), (411, 410, 442, 443), (406, 405, 437, 438), (432, 431, 463, 464), (427, 426, 458, 459), (422, 421, 453, 454), (417, 416, 448, 449), (412, 411, 443, 444), (343, 342, 406, 407), (387, 388, 452, 451), (366, 365, 429, 430), (348, 347, 411, 412), (392, 393, 457, 456), (374, 375, 439, 438), (371, 370, 434, 435), (353, 352, 416, 417), (397, 398, 462, 461), (379, 380, 444, 443), (358, 357, 421, 422), (402, 403, 467, 466), (384, 385, 449, 448), (363, 362, 426, 427), (345, 344, 408, 409), (389, 390, 454, 453), (368, 367, 431, 432), (350, 349, 413, 414), (394, 395, 459, 458), (376, 377, 441, 440), (355, 354, 418, 419), (399, 400, 464, 463), (381, 382, 446, 445), (360, 359, 423, 424), (342, 341, 405, 406), (386, 387, 451, 450), (365, 364, 428, 429), (347, 346, 410, 411), (391, 392, 456, 455), (373, 374, 438, 437), (370, 369, 433, 434), (352, 351, 415, 416), (468, 469, 471, 470), (470, 471, 473, 472), (472, 473, 475, 474), (474, 475, 477, 476), (476, 477, 479, 478), (478, 479, 481, 480), (480, 481, 483, 482), (482, 483, 485, 484), (486, 487, 469, 468), (484, 485, 487, 486), (468, 470, 472, 474, 476, 478, 480, 482, 484, 486), (489, 490, 492, 491), (491, 492, 494, 493), (493, 494, 496, 495), (495, 496, 498, 497), (497, 498, 500, 499), (499, 500, 502, 501), (501, 502, 504, 503), (503, 504, 506, 505), (507, 508, 510, 509), (511, 512, 514, 513), (513, 514, 516, 515), (515, 516, 518, 517), (517, 518, 520, 519), (519, 520, 522, 521), (521, 522, 524, 523), (525, 526, 508, 507), (523, 524, 526, 525), (527, 528, 530, 529), (531, 532, 534, 533), (533, 534, 536, 535), (535, 536, 538, 537), (537, 538, 540, 539), (539, 540, 542, 541), (541, 542, 544, 543), (545, 546, 528, 527), (543, 544, 546, 545), (547, 548, 550, 549), (551, 552, 554, 553), (553, 554, 556, 555), (555, 556, 558, 557), (557, 558, 560, 559), (559, 560, 562, 561), (561, 562, 564, 563), (565, 566, 548, 547), (563, 564, 566, 565), (567, 568, 570, 569), (571, 572, 574, 573), (573, 574, 576, 575), (575, 576, 578, 577), (577, 578, 580, 579), (579, 580, 582, 581), (581, 582, 584, 583), (585, 586, 568, 567), (583, 584, 586, 585), (587, 588, 590, 589), (591, 592, 594, 593), (593, 594, 596, 595), (595, 596, 598, 597), (597, 598, 600, 599), (599, 600, 602, 601), (601, 602, 604, 603), (605, 606, 588, 587), (603, 604, 606, 605), (607, 608, 610, 609), (611, 612, 614, 613), (613, 614, 616, 615), (615, 616, 618, 617), (617, 618, 620, 619), (619, 620, 622, 621), (621, 622, 624, 623), (625, 626, 608, 607), (623, 624, 626, 625), (627, 628, 630, 629), (629, 630, 632, 631), (631, 632, 634, 633), (633, 634, 636, 635), (635, 636, 638, 637), (637, 638, 640, 639), (639, 640, 642, 641), (641, 642, 644, 643), (630, 628, 646, 644, 642, 640, 638, 636, 634, 632), (645, 646, 628, 627), (643, 644, 646, 645), (627, 629, 631, 633, 635, 637, 639, 641, 643, 645), (647, 648, 650, 649), (649, 650, 652, 651), (651, 652, 654, 653), (653, 654, 656, 655), (655, 656, 658, 657), (657, 658, 660, 659), (659, 660, 662, 661), (661, 662, 664, 663), (650, 648, 666, 664, 662, 660, 658, 656, 654, 652), (665, 666, 648, 647), (663, 664, 666, 665), (647, 649, 651, 653, 655, 657, 659, 661, 663, 665), (667, 668, 670, 669), (669, 670, 672, 671), (671, 672, 674, 673), (673, 674, 676, 675), (675, 676, 678, 677), (677, 678, 680, 679), (679, 680, 682, 681), (681, 682, 684, 683), (670, 668, 686, 684, 682, 680, 678, 676, 674, 672), (685, 686, 668, 667), (683, 684, 686, 685), (667, 669, 671, 673, 675, 677, 679, 681, 683, 685), (687, 688, 690, 689), (689, 690, 692, 691), (691, 692, 694, 693), (693, 694, 696, 695), (695, 696, 698, 697), (697, 698, 700, 699), (699, 700, 702, 701), (701, 702, 704, 703), (690, 688, 706, 704, 702, 700, 698, 696, 694, 692), (705, 706, 688, 687), (703, 704, 706, 705), (687, 689, 691, 693, 695, 697, 699, 701, 703, 705), (707, 708, 710, 709), (709, 710, 712, 711), (711, 712, 714, 713), (713, 714, 716, 715), (715, 716, 718, 717), (717, 718, 720, 719), (719, 720, 722, 721), (721, 722, 724, 723), (710, 708, 726, 724, 722, 720, 718, 716, 714, 712), (725, 726, 708, 707), (723, 724, 726, 725), (707, 709, 711, 713, 715, 717, 719, 721, 723, 725), (727, 728, 730, 729), (729, 730, 732, 731), (731, 732, 734, 733), (733, 734, 736, 735), (735, 736, 738, 737), (737, 738, 740, 739), (739, 740, 742, 741), (741, 742, 744, 743), (730, 728, 746, 744, 742, 740, 738, 736, 734, 732), (745, 746, 728, 727), (743, 744, 746, 745), (727, 729, 731, 733, 735, 737, 739, 741, 743, 745), (747, 748, 750, 749), (749, 750, 752, 751), (751, 752, 754, 753), (753, 754, 756, 755), (755, 756, 758, 757), (757, 758, 760, 759), (759, 760, 762, 761), (761, 762, 764, 763), (750, 748, 766, 764, 762, 760, 758, 756, 754, 752), (765, 766, 748, 747), (763, 764, 766, 765), (747, 749, 751, 753, 755, 757, 759, 761, 763, 765), (767, 768, 770, 769), (769, 770, 772, 771), (771, 772, 774, 773), (773, 774, 776, 775), (775, 776, 778, 777), (777, 778, 780, 779), (779, 780, 782, 781), (781, 782, 784, 783), (770, 768, 786, 784, 782, 780, 778, 776, 774, 772), (785, 786, 768, 767), (783, 784, 786, 785), (767, 769, 771, 773, 775, 777, 779, 781, 783, 785), (787, 788, 790, 789), (789, 790, 792, 791), (791, 792, 794, 793), (793, 794, 796, 795), (795, 796, 798, 797), (797, 798, 800, 799), (799, 800, 802, 801), (801, 802, 804, 803), (790, 788, 806, 804, 802, 800, 798, 796, 794, 792), (805, 806, 788, 787), (803, 804, 806, 805), (787, 789, 791, 793, 795, 797, 799, 801, 803, 805), (590, 592, 869, 868), (485, 483, 814, 815), (610, 612, 879, 878), (570, 568, 857, 858), (494, 492, 819, 820), (590, 588, 867, 868), (483, 481, 813, 814), (610, 608, 877, 878), (492, 490, 818, 819), (481, 479, 812, 813), (471, 469, 807, 808), (488, 490, 818, 817), (479, 477, 811, 812), (477, 475, 810, 811), (506, 488, 817, 826), (508, 526, 836, 827), (528, 546, 846, 837), (475, 473, 809, 810), (526, 524, 835, 836), (546, 544, 845, 846), (473, 471, 808, 809), (548, 566, 856, 847), (524, 522, 834, 835), (568, 586, 866, 857), (544, 542, 844, 845), (588, 606, 876, 867), (566, 564, 855, 856), (608, 626, 886, 877), (522, 520, 833, 834), (586, 584, 865, 866), (542, 540, 843, 844), (606, 604, 875, 876), (564, 562, 854, 855), (626, 624, 885, 886), (520, 518, 832, 833), (584, 582, 864, 865), (540, 538, 842, 843), (604, 602, 874, 875), (562, 560, 853, 854), (624, 622, 884, 885), (518, 516, 831, 832), (582, 580, 863, 864), (506, 504, 825, 826), (538, 536, 841, 842), (602, 600, 873, 874), (560, 558, 852, 853), (622, 620, 883, 884), (516, 514, 830, 831), (580, 578, 862, 863), (504, 502, 824, 825), (536, 534, 840, 841), (600, 598, 872, 873), (558, 556, 851, 852), (620, 618, 882, 883), (514, 512, 829, 830), (578, 576, 861, 862), (502, 500, 823, 824), (534, 532, 839, 840), (598, 596, 871, 872), (556, 554, 850, 851), (618, 616, 881, 882), (510, 512, 829, 828), (576, 574, 860, 861), (500, 498, 822, 823), (530, 532, 839, 838), (596, 594, 870, 871), (469, 487, 816, 807), (554, 552, 849, 850), (616, 614, 880, 881), (510, 508, 827, 828), (574, 572, 859, 860), (498, 496, 821, 822), (530, 528, 837, 838), (594, 592, 869, 870), (487, 485, 815, 816), (550, 552, 849, 848), (550, 548, 847, 848), (614, 612, 879, 880), (570, 572, 859, 858), (496, 494, 820, 821), (809, 808, 807, 816, 815, 814, 813, 812, 811, 810), (819, 818, 817, 826, 825, 824, 823, 822, 821, 820), (829, 828, 827, 836, 835, 834, 833, 832, 831, 830), (839, 838, 837, 846, 845, 844, 843, 842, 841, 840), (849, 848, 847, 856, 855, 854, 853, 852, 851, 850), (859, 858, 857, 866, 865, 864, 863, 862, 861, 860), (869, 868, 867, 876, 875, 874, 873, 872, 871, 870), (879, 878, 877, 886, 885, 884, 883, 882, 881, 880), (888, 890, 889, 887), (892, 891, 893, 894), (889, 890, 894, 893), (887, 889, 893, 891), (890, 888, 892, 894), (888, 887, 891, 892), (896, 898, 897, 895), (900, 899, 901, 902), (895, 897, 901, 899), (898, 896, 900, 902), (904, 906, 905, 903), (908, 907, 909, 910), (903, 905, 909, 907), (906, 904, 908, 910), (912, 914, 913, 911), (916, 915, 917, 918), (911, 913, 917, 915), (914, 912, 916, 918), (919, 920, 922, 921), (921, 922, 924, 923), (923, 924, 926, 925), (925, 926, 928, 927), (927, 928, 930, 929), (929, 930, 932, 931), (931, 932, 934, 933), (933, 934, 936, 935), (937, 938, 920, 919), (935, 936, 938, 937), (939, 940, 942, 941), (941, 942, 944, 943), (943, 944, 946, 945), (945, 946, 948, 947), (947, 948, 950, 949), (951, 952, 954, 953), (953, 954, 956, 955), (957, 958, 940, 939), (955, 956, 958, 957), (959, 960, 962, 961), (961, 962, 964, 963), (963, 964, 966, 965), (965, 966, 968, 967), (967, 968, 970, 969), (969, 970, 972, 971), (971, 972, 974, 973), (973, 974, 976, 975), (962, 960, 978, 976, 974, 972, 970, 968, 966, 964), (977, 978, 960, 959), (975, 976, 978, 977), (959, 961, 963, 965, 967, 969, 971, 973, 975, 977), (920, 938, 936, 934, 932, 930, 928, 926, 924, 922), (923, 925, 927, 929, 931, 933, 935, 937, 919, 921), (949, 950, 952, 951), (942, 940, 958, 956, 954, 952, 950, 948, 946, 944), (939, 941, 943, 945, 947, 949, 951, 953, 955, 957), (948, 947, 945, 943, 941, 939, 957, 955, 953, 954, 956, 958, 940, 942, 944, 946)])
me_transducer.polygons.foreach_set('material_index', [0, 0, 0, 0, 0, 0, 0, 0, 0, 0, 0, 0, 0, 0, 0, 0, 0, 0, 0, 0, 0, 0, 0, 0, 0, 0, 0, 0, 0, 0, 0, 0, 0, 0, 0, 0, 0, 0, 0, 0, 0, 0, 0, 0, 0, 0, 0, 0, 0, 0, 0, 0, 0, 0, 0, 0, 0, 0, 0, 0, 0, 0, 0, 0, 0, 0, 0, 0, 0, 0, 0, 0, 0, 0, 0, 0, 0, 0, 0, 0, 0, 0, 0, 0, 0, 0, 0, 0, 0, 0, 0, 0, 0, 0, 0, 0, 0, 0, 0, 0, 0, 0, 0, 0, 0, 0, 0, 0, 0, 0, 0, 0, 0, 0, 0, 0, 0, 0, 0, 0, 0, 0, 0, 0, 0, 0, 0, 0, 0, 0, 0, 0, 0, 0, 0, 0, 0, 0, 0, 0, 0, 0, 0, 0, 0, 0, 0, 0, 0, 0, 0, 0, 0, 0, 0, 0, 0, 0, 0, 0, 0, 0, 0, 0, 0, 0, 0, 0, 0, 0, 0, 0, 0, 0, 0, 0, 0, 0, 0, 0, 0, 0, 0, 0, 0, 0, 0, 0, 0, 0, 0, 0, 0, 0, 0, 0, 0, 0, 0, 0, 0, 0, 0, 0, 0, 0, 0, 0, 0, 0, 0, 0, 0, 0, 0, 0, 0, 0, 0, 0, 0, 0, 0, 0, 0, 0, 0, 0, 0, 0, 0, 0, 0, 0, 0, 0, 0, 0, 0, 0, 0, 0, 0, 0, 0, 0, 0, 0, 0, 0, 0, 0, 0, 0, 0, 0, 0, 0, 0, 0, 0, 0, 0, 0, 0, 0, 0, 0, 0, 0, 0, 0, 0, 0, 0, 0, 0, 0, 0, 0, 0, 0, 0, 0, 0, 0, 0, 0, 0, 0, 0, 0, 0, 0, 0, 0, 0, 0, 0, 0, 0, 0, 0, 0, 1, 1, 1, 1, 1, 1, 1, 1, 1, 1, 0, 1, 1, 1, 1, 1, 1, 1, 1, 1, 1, 1, 1, 1, 1, 1, 1, 1, 1, 1, 1, 1, 1, 1, 1, 1, 1, 1, 1, 1, 1, 1, 2, 2, 2, 2, 2, 2, 2, 2, 2, 2, 2, 2, 2, 2, 2, 2, 2, 2, 2, 2, 2, 2, 2, 2, 2, 2, 2, 2, 2, 2, 2, 2, 2, 2, 2, 2, 2, 2, 2, 2, 2, 2, 2, 2, 2, 2, 2, 2, 2, 2, 2, 2, 2, 2, 2, 2, 2, 2, 2, 2, 2, 2, 2, 2, 2, 2, 2, 2, 2, 2, 2, 2, 2, 2, 2, 2, 2, 2, 2, 2, 2, 2, 2, 2, 2, 2, 2, 2, 2, 2, 2, 2, 2, 2, 2, 2, 2, 2, 2, 2, 2, 2, 2, 2, 2, 2, 0, 2, 2, 2, 2, 2, 2, 2, 2, 2, 2, 2, 2, 2, 2, 2, 2, 2, 2, 2, 2, 2, 2, 2, 2, 2, 2, 2, 2, 2, 2, 2, 2, 2, 2, 2, 2, 2, 2, 2, 2, 2, 2, 2, 2, 2, 2, 2, 2, 2, 2, 2, 2, 2, 2, 2, 2, 2, 2, 2, 2, 2, 2, 2, 2, 2, 2, 2, 2, 2, 2, 2, 2, 2, 2, 2, 2, 2, 2, 2, 2, 2, 2, 2, 2, 2, 2, 2, 2, 2, 2, 2, 2, 2, 2, 2, 2, 2, 2, 2, 2, 2, 2, 2, 2, 2, 2, 2, 2, 2, 2, 2, 2, 2, 2, 2, 2, 2, 2, 2, 2, 2, 2, 2, 2, 2, 2, 2, 2, 2, 2, 2, 2, 2, 2, 2, 2, 2, 2, 2, 2, 2, 2, 2, 2, 2, 2, 2, 2, 2, 2, 2, 2, 2, 2, 2, 2, 2, 2, 2, 2, 2, 2, 2, 2, 2, 2, 2, 2, 2, 2, 2, 2, 2, 2, 2, 2, 2, 2, 2, 2, 2, 2, 2, 2, 2, 2, 2, 2, 2, 2, 2, 2, 2, 2, 2, 2, 2, 2, 2, 2, 2, 2, 2, 2, 2, 2, 2, 2, 2, 2, 2, 2, 2, 2, 2, 2, 2, 2, 2, 2, 2, 2, 2, 2, 2, 2, 2, 2, 2, 2, 2, 2, 2, 2, 2, 2, 2, 2, 2, 2, 2, 2, 2, 2, 2, 2, 2, 2, 2, 2, 2, 2, 2, 2, 2, 2, 2, 2, 2, 2, 2, 2, 2, 2, 2, 2, 2, 2, 2, 2, 2, 2, 2, 2, 2, 2, 2, 2, 2, 2, 2, 2, 2, 2, 2, 2, 2, 2, 2, 2, 2, 2, 2, 2, 2, 2, 2, 2, 2, 2, 2, 2, 2, 2, 2, 2, 2, 2, 2, 2, 2, 2, 2])
me_transducer.materials.append(mat_orange)
me_transducer.materials.append(mat_black)
me_transducer.materials.append(mat_metal)
me_transducer.use_remesh_preserve_volume = False
me_transducer.use_remesh_preserve_attributes = False
me_transducer.use_mirror_vertex_groups = False
me_transducer.update()

# ---- objects
ob_transponderbody = bpy.data.objects.new('TransponderBody', me_transducer)

# ---- transforms, parenting, visibility, modifiers, constraints
ob_transponderbody.location = (0.0, 0.0, 0.0)
ob_transponderbody.lineart.crease_threshold = 0.0

# ---- collection membership
col_collection_1.objects.link(ob_transponderbody)

# ---- scene / render settings (as saved in the file)
scene.frame_start = 1; scene.frame_end = 250; scene.frame_set(1)
scene.render.engine = 'BLENDER_EEVEE_NEXT'
scene.render.image_settings.color_mode = 'RGB'
scene.render.image_settings.compression = 90
scene.render.resolution_percentage = 50
scene.render.dither_intensity = 0.0
scene.render.film_transparent = True
scene.render.bake_margin = 2
scene.render.bake_bias = 0.0
scene.cycles.use_denoising = False
scene.cycles.samples = 10
scene.cycles.sampling_pattern = 'TABULATED_SOBOL'
scene.cycles.light_sampling_threshold = 0.0
scene.cycles.use_adaptive_sampling = False
scene.cycles.use_light_tree = False
scene.cycles.blur_glossy = 0.0
scene.cycles.volume_bounces = 1
scene.cycles.pixel_filter_type = 'GAUSSIAN'
scene.cycles.sample_clamp_indirect = 0.0
scene.view_settings.view_transform = 'Standard'
bpy.context.view_layer.update()

# ---- added for rendering (the .blend has no active camera and no usable light): camera, sun
cam_auto = bpy.data.cameras.new('AutoCamera')
cam_auto.lens = 50.0
cam_auto.sensor_width = 36.0
cam_auto.clip_end = 1000.0
ob_auto_camera = bpy.data.objects.new('AutoCamera', cam_auto)
scene.collection.objects.link(ob_auto_camera)
ob_auto_camera.location = (1.73365, -2.07333, 0.916806)
ob_auto_camera.rotation_euler = (1.09748, -7.21219e-08, 0.694738)
scene.camera = ob_auto_camera
light_auto_sun = bpy.data.lights.new('AutoSun', 'SUN')
light_auto_sun.energy = 3.0
light_auto_sun.angle = 0.0523599
ob_auto_sun = bpy.data.objects.new('AutoSun', light_auto_sun)
scene.collection.objects.link(ob_auto_sun)
ob_auto_sun.rotation_euler = (0.872665, 0.174533, 0.523599)
bpy.context.view_layer.update()
